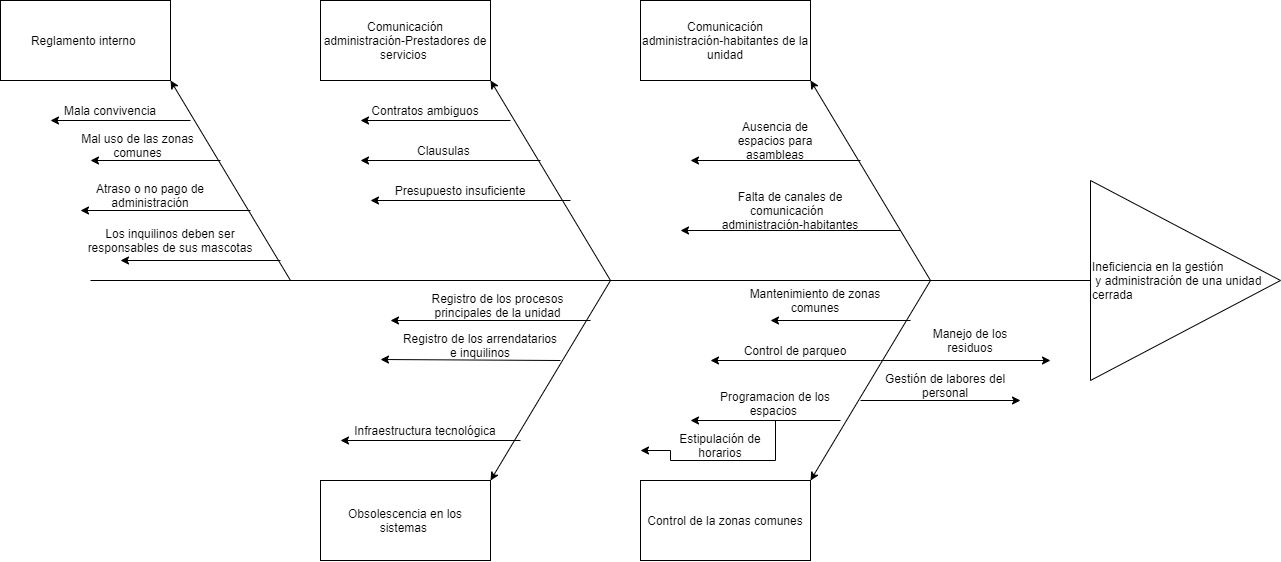

The diagram above was exported from draw.io. Its source (the exported page's mxGraphModel, read from the mxfile embedded in the PNG):
<mxGraphModel dx="1704" dy="578" grid="1" gridSize="10" guides="1" tooltips="1" connect="1" arrows="1" fold="1" page="1" pageScale="1" pageWidth="827" pageHeight="1169" math="0" shadow="0">
  <root>
    <mxCell id="0" />
    <mxCell id="1" parent="0" />
    <mxCell id="NMi4Bcfd9XxEopdZftl2-1" value="" style="endArrow=none;html=1;" parent="1" target="NMi4Bcfd9XxEopdZftl2-2" edge="1">
      <mxGeometry width="50" height="50" relative="1" as="geometry">
        <mxPoint x="-240" y="280" as="sourcePoint" />
        <mxPoint x="660" y="280" as="targetPoint" />
      </mxGeometry>
    </mxCell>
    <mxCell id="NMi4Bcfd9XxEopdZftl2-2" value="Ineficiencia en la gestión&lt;br&gt;&amp;nbsp;y administración de una unidad cerrada" style="triangle;whiteSpace=wrap;html=1;align=left;" parent="1" vertex="1">
      <mxGeometry x="760" y="180" width="190" height="200" as="geometry" />
    </mxCell>
    <mxCell id="NMi4Bcfd9XxEopdZftl2-6" value="" style="endArrow=classic;html=1;entryX=1;entryY=1;entryDx=0;entryDy=0;" parent="1" target="d_6_mABkJplP2r1XJxD0-2" edge="1">
      <mxGeometry width="50" height="50" relative="1" as="geometry">
        <mxPoint x="600" y="280" as="sourcePoint" />
        <mxPoint x="480" y="160" as="targetPoint" />
      </mxGeometry>
    </mxCell>
    <mxCell id="NMi4Bcfd9XxEopdZftl2-7" value="" style="endArrow=classic;html=1;entryX=1;entryY=0;entryDx=0;entryDy=0;" parent="1" target="d_6_mABkJplP2r1XJxD0-3" edge="1">
      <mxGeometry width="50" height="50" relative="1" as="geometry">
        <mxPoint x="600" y="280" as="sourcePoint" />
        <mxPoint x="480" y="400" as="targetPoint" />
      </mxGeometry>
    </mxCell>
    <mxCell id="NMi4Bcfd9XxEopdZftl2-8" value="" style="endArrow=classic;html=1;entryX=1;entryY=1;entryDx=0;entryDy=0;" parent="1" target="d_6_mABkJplP2r1XJxD0-1" edge="1">
      <mxGeometry width="50" height="50" relative="1" as="geometry">
        <mxPoint x="280" y="280" as="sourcePoint" />
        <mxPoint x="160" y="160" as="targetPoint" />
      </mxGeometry>
    </mxCell>
    <mxCell id="NMi4Bcfd9XxEopdZftl2-9" value="" style="endArrow=classic;html=1;entryX=1;entryY=0;entryDx=0;entryDy=0;" parent="1" target="d_6_mABkJplP2r1XJxD0-4" edge="1">
      <mxGeometry width="50" height="50" relative="1" as="geometry">
        <mxPoint x="280" y="280" as="sourcePoint" />
        <mxPoint x="160" y="400" as="targetPoint" />
      </mxGeometry>
    </mxCell>
    <mxCell id="d_6_mABkJplP2r1XJxD0-1" value="Comunicación&lt;br&gt;administración-Prestadores de servicios&amp;nbsp;" style="rounded=0;whiteSpace=wrap;html=1;" parent="1" vertex="1">
      <mxGeometry x="-10" width="170" height="80" as="geometry" />
    </mxCell>
    <mxCell id="d_6_mABkJplP2r1XJxD0-2" value="Comunicación&lt;br&gt;administración-habitantes de la unidad" style="rounded=0;whiteSpace=wrap;html=1;" parent="1" vertex="1">
      <mxGeometry x="310" width="170" height="80" as="geometry" />
    </mxCell>
    <mxCell id="d_6_mABkJplP2r1XJxD0-3" value="Control de la zonas comunes" style="rounded=0;whiteSpace=wrap;html=1;" parent="1" vertex="1">
      <mxGeometry x="310" y="480" width="170" height="80" as="geometry" />
    </mxCell>
    <mxCell id="d_6_mABkJplP2r1XJxD0-4" value="Obsolescencia en los sistemas&amp;nbsp;" style="rounded=0;whiteSpace=wrap;html=1;" parent="1" vertex="1">
      <mxGeometry x="-10" y="480" width="170" height="80" as="geometry" />
    </mxCell>
    <mxCell id="d_6_mABkJplP2r1XJxD0-6" value="" style="endArrow=classic;html=1;" parent="1" edge="1">
      <mxGeometry width="50" height="50" relative="1" as="geometry">
        <mxPoint x="570" y="230" as="sourcePoint" />
        <mxPoint x="350" y="230" as="targetPoint" />
      </mxGeometry>
    </mxCell>
    <mxCell id="d_6_mABkJplP2r1XJxD0-7" value="Falta de canales de comunicación&amp;nbsp;&amp;nbsp;&lt;br&gt;administración-habitantes" style="text;html=1;strokeColor=none;fillColor=none;align=center;verticalAlign=middle;whiteSpace=wrap;rounded=0;" parent="1" vertex="1">
      <mxGeometry x="370" y="190" width="180" height="40" as="geometry" />
    </mxCell>
    <mxCell id="d_6_mABkJplP2r1XJxD0-8" value="" style="endArrow=classic;html=1;" parent="1" edge="1">
      <mxGeometry width="50" height="50" relative="1" as="geometry">
        <mxPoint x="530" y="160" as="sourcePoint" />
        <mxPoint x="360" y="160" as="targetPoint" />
      </mxGeometry>
    </mxCell>
    <mxCell id="d_6_mABkJplP2r1XJxD0-12" value="Ausencia de espacios para asambleas" style="text;html=1;strokeColor=none;fillColor=none;align=center;verticalAlign=middle;whiteSpace=wrap;rounded=0;" parent="1" vertex="1">
      <mxGeometry x="390" y="120" width="110" height="40" as="geometry" />
    </mxCell>
    <mxCell id="d_6_mABkJplP2r1XJxD0-13" value="" style="endArrow=classic;html=1;" parent="1" edge="1">
      <mxGeometry width="50" height="50" relative="1" as="geometry">
        <mxPoint x="-40" y="280" as="sourcePoint" />
        <mxPoint x="-160" y="80" as="targetPoint" />
      </mxGeometry>
    </mxCell>
    <mxCell id="d_6_mABkJplP2r1XJxD0-14" value="Reglamento interno&amp;nbsp;" style="rounded=0;whiteSpace=wrap;html=1;" parent="1" vertex="1">
      <mxGeometry x="-330" width="170" height="80" as="geometry" />
    </mxCell>
    <mxCell id="d_6_mABkJplP2r1XJxD0-15" value="" style="endArrow=classic;html=1;" parent="1" edge="1">
      <mxGeometry width="50" height="50" relative="1" as="geometry">
        <mxPoint x="-140" y="120" as="sourcePoint" />
        <mxPoint x="-280" y="119.99999999999989" as="targetPoint" />
      </mxGeometry>
    </mxCell>
    <mxCell id="d_6_mABkJplP2r1XJxD0-17" value="Mala convivencia" style="text;html=1;strokeColor=none;fillColor=none;align=center;verticalAlign=middle;whiteSpace=wrap;rounded=0;" parent="1" vertex="1">
      <mxGeometry x="-280" y="100" width="120" height="20" as="geometry" />
    </mxCell>
    <mxCell id="d_6_mABkJplP2r1XJxD0-18" value="" style="endArrow=classic;html=1;" parent="1" edge="1">
      <mxGeometry width="50" height="50" relative="1" as="geometry">
        <mxPoint x="-110" y="160" as="sourcePoint" />
        <mxPoint x="-240" y="160" as="targetPoint" />
      </mxGeometry>
    </mxCell>
    <mxCell id="d_6_mABkJplP2r1XJxD0-19" value="Mal uso de las zonas comunes" style="text;html=1;strokeColor=none;fillColor=none;align=center;verticalAlign=middle;whiteSpace=wrap;rounded=0;" parent="1" vertex="1">
      <mxGeometry x="-265" y="130" width="145" height="30" as="geometry" />
    </mxCell>
    <mxCell id="d_6_mABkJplP2r1XJxD0-22" value="Atraso o no pago de administración" style="text;html=1;strokeColor=none;fillColor=none;align=center;verticalAlign=middle;whiteSpace=wrap;rounded=0;" parent="1" vertex="1">
      <mxGeometry x="-265" y="180" width="170" height="30" as="geometry" />
    </mxCell>
    <mxCell id="d_6_mABkJplP2r1XJxD0-23" value="" style="endArrow=classic;html=1;" parent="1" edge="1">
      <mxGeometry width="50" height="50" relative="1" as="geometry">
        <mxPoint x="-80" y="210" as="sourcePoint" />
        <mxPoint x="-250" y="210" as="targetPoint" />
      </mxGeometry>
    </mxCell>
    <mxCell id="d_6_mABkJplP2r1XJxD0-25" value="" style="endArrow=classic;html=1;" parent="1" edge="1">
      <mxGeometry width="50" height="50" relative="1" as="geometry">
        <mxPoint x="180" y="120" as="sourcePoint" />
        <mxPoint x="30" y="120" as="targetPoint" />
      </mxGeometry>
    </mxCell>
    <mxCell id="d_6_mABkJplP2r1XJxD0-27" value="Contratos ambiguos" style="text;html=1;strokeColor=none;fillColor=none;align=center;verticalAlign=middle;whiteSpace=wrap;rounded=0;" parent="1" vertex="1">
      <mxGeometry x="30" y="100" width="130" height="20" as="geometry" />
    </mxCell>
    <mxCell id="d_6_mABkJplP2r1XJxD0-28" value="" style="endArrow=classic;html=1;" parent="1" edge="1">
      <mxGeometry width="50" height="50" relative="1" as="geometry">
        <mxPoint x="210" y="160" as="sourcePoint" />
        <mxPoint x="30" y="160" as="targetPoint" />
      </mxGeometry>
    </mxCell>
    <mxCell id="d_6_mABkJplP2r1XJxD0-30" value="Registro de los procesos principales de la unidad" style="text;html=1;strokeColor=none;fillColor=none;align=center;verticalAlign=middle;whiteSpace=wrap;rounded=0;" parent="1" vertex="1">
      <mxGeometry x="75" y="290" width="185" height="30" as="geometry" />
    </mxCell>
    <mxCell id="d_6_mABkJplP2r1XJxD0-31" value="Control de parqueo" style="text;html=1;strokeColor=none;fillColor=none;align=center;verticalAlign=middle;whiteSpace=wrap;rounded=0;" parent="1" vertex="1">
      <mxGeometry x="390" y="340" width="150" height="20" as="geometry" />
    </mxCell>
    <mxCell id="d_6_mABkJplP2r1XJxD0-32" value="Mantenimiento de zonas comunes" style="text;html=1;strokeColor=none;fillColor=none;align=center;verticalAlign=middle;whiteSpace=wrap;rounded=0;" parent="1" vertex="1">
      <mxGeometry x="400" y="280" width="170" height="40" as="geometry" />
    </mxCell>
    <mxCell id="d_6_mABkJplP2r1XJxD0-33" value="Presupuesto insuficiente" style="text;html=1;strokeColor=none;fillColor=none;align=center;verticalAlign=middle;whiteSpace=wrap;rounded=0;" parent="1" vertex="1">
      <mxGeometry x="50" y="180" width="160" height="20" as="geometry" />
    </mxCell>
    <mxCell id="d_6_mABkJplP2r1XJxD0-34" value="Clausulas&amp;nbsp;" style="text;html=1;strokeColor=none;fillColor=none;align=center;verticalAlign=middle;whiteSpace=wrap;rounded=0;" parent="1" vertex="1">
      <mxGeometry x="40" y="140" width="150" height="20" as="geometry" />
    </mxCell>
    <mxCell id="d_6_mABkJplP2r1XJxD0-35" value="" style="endArrow=classic;html=1;" parent="1" edge="1">
      <mxGeometry width="50" height="50" relative="1" as="geometry">
        <mxPoint x="240" y="200" as="sourcePoint" />
        <mxPoint x="40" y="200" as="targetPoint" />
      </mxGeometry>
    </mxCell>
    <mxCell id="d_6_mABkJplP2r1XJxD0-38" value="" style="endArrow=classic;html=1;" parent="1" edge="1">
      <mxGeometry width="50" height="50" relative="1" as="geometry">
        <mxPoint x="580" y="320" as="sourcePoint" />
        <mxPoint x="440" y="320" as="targetPoint" />
      </mxGeometry>
    </mxCell>
    <mxCell id="d_6_mABkJplP2r1XJxD0-39" value="" style="endArrow=classic;html=1;" parent="1" edge="1">
      <mxGeometry width="50" height="50" relative="1" as="geometry">
        <mxPoint x="550" y="360" as="sourcePoint" />
        <mxPoint x="380" y="360" as="targetPoint" />
      </mxGeometry>
    </mxCell>
    <mxCell id="d_6_mABkJplP2r1XJxD0-40" value="" style="endArrow=classic;html=1;" parent="1" edge="1">
      <mxGeometry width="50" height="50" relative="1" as="geometry">
        <mxPoint x="510" y="420" as="sourcePoint" />
        <mxPoint x="360" y="420" as="targetPoint" />
      </mxGeometry>
    </mxCell>
    <mxCell id="d_6_mABkJplP2r1XJxD0-41" value="Gestión de labores del personal" style="text;html=1;strokeColor=none;fillColor=none;align=center;verticalAlign=middle;whiteSpace=wrap;rounded=0;" parent="1" vertex="1">
      <mxGeometry x="540" y="370" width="150" height="30" as="geometry" />
    </mxCell>
    <mxCell id="d_6_mABkJplP2r1XJxD0-42" value="Estipulación de horarios" style="text;html=1;strokeColor=none;fillColor=none;align=center;verticalAlign=middle;whiteSpace=wrap;rounded=0;" parent="1" vertex="1">
      <mxGeometry x="340" y="430" width="100" height="30" as="geometry" />
    </mxCell>
    <mxCell id="d_6_mABkJplP2r1XJxD0-44" style="edgeStyle=orthogonalEdgeStyle;rounded=0;orthogonalLoop=1;jettySize=auto;html=1;verticalAlign=top;" parent="1" source="d_6_mABkJplP2r1XJxD0-43" edge="1">
      <mxGeometry relative="1" as="geometry">
        <mxPoint x="310" y="450" as="targetPoint" />
        <Array as="points">
          <mxPoint x="445" y="460" />
          <mxPoint x="340" y="460" />
          <mxPoint x="340" y="450" />
        </Array>
      </mxGeometry>
    </mxCell>
    <mxCell id="d_6_mABkJplP2r1XJxD0-43" value="Programacion de los espacios&amp;nbsp;" style="text;html=1;strokeColor=none;fillColor=none;align=center;verticalAlign=bottom;whiteSpace=wrap;rounded=0;" parent="1" vertex="1">
      <mxGeometry x="370" y="390" width="150" height="30" as="geometry" />
    </mxCell>
    <mxCell id="d_6_mABkJplP2r1XJxD0-49" value="" style="endArrow=classic;html=1;" parent="1" edge="1">
      <mxGeometry width="50" height="50" relative="1" as="geometry">
        <mxPoint x="260" y="320" as="sourcePoint" />
        <mxPoint x="60" y="320" as="targetPoint" />
      </mxGeometry>
    </mxCell>
    <mxCell id="d_6_mABkJplP2r1XJxD0-50" value="Infraestructura tecnológica" style="text;html=1;strokeColor=none;fillColor=none;align=center;verticalAlign=middle;whiteSpace=wrap;rounded=0;" parent="1" vertex="1">
      <mxGeometry x="20" y="420" width="150" height="20" as="geometry" />
    </mxCell>
    <mxCell id="d_6_mABkJplP2r1XJxD0-51" value="Manejo de los residuos" style="text;html=1;strokeColor=none;fillColor=none;align=center;verticalAlign=middle;whiteSpace=wrap;rounded=0;" parent="1" vertex="1">
      <mxGeometry x="590" y="320" width="100" height="40" as="geometry" />
    </mxCell>
    <mxCell id="d_6_mABkJplP2r1XJxD0-52" value="Registro de los arrendatarios e inquilinos" style="text;html=1;strokeColor=none;fillColor=none;align=center;verticalAlign=middle;whiteSpace=wrap;rounded=0;" parent="1" vertex="1">
      <mxGeometry x="70" y="330" width="160" height="30" as="geometry" />
    </mxCell>
    <mxCell id="d_6_mABkJplP2r1XJxD0-53" value="" style="endArrow=classic;html=1;exitX=1;exitY=1;exitDx=0;exitDy=0;" parent="1" source="d_6_mABkJplP2r1XJxD0-52" edge="1">
      <mxGeometry width="50" height="50" relative="1" as="geometry">
        <mxPoint x="190" y="359" as="sourcePoint" />
        <mxPoint x="50" y="359" as="targetPoint" />
      </mxGeometry>
    </mxCell>
    <mxCell id="d_6_mABkJplP2r1XJxD0-55" value="" style="endArrow=classic;html=1;" parent="1" edge="1">
      <mxGeometry width="50" height="50" relative="1" as="geometry">
        <mxPoint x="550" y="360" as="sourcePoint" />
        <mxPoint x="720" y="360" as="targetPoint" />
      </mxGeometry>
    </mxCell>
    <mxCell id="d_6_mABkJplP2r1XJxD0-56" value="" style="endArrow=classic;html=1;" parent="1" edge="1">
      <mxGeometry width="50" height="50" relative="1" as="geometry">
        <mxPoint x="190" y="440" as="sourcePoint" />
        <mxPoint x="10" y="440" as="targetPoint" />
      </mxGeometry>
    </mxCell>
    <mxCell id="d_6_mABkJplP2r1XJxD0-57" value="" style="endArrow=classic;html=1;" parent="1" edge="1">
      <mxGeometry width="50" height="50" relative="1" as="geometry">
        <mxPoint x="530" y="400" as="sourcePoint" />
        <mxPoint x="690" y="400" as="targetPoint" />
      </mxGeometry>
    </mxCell>
    <mxCell id="DEovYTPz0LGabd4h1fYN-1" value="" style="endArrow=classic;html=1;" edge="1" parent="1">
      <mxGeometry width="50" height="50" relative="1" as="geometry">
        <mxPoint x="-50" y="260" as="sourcePoint" />
        <mxPoint x="-210" y="260" as="targetPoint" />
      </mxGeometry>
    </mxCell>
    <mxCell id="DEovYTPz0LGabd4h1fYN-3" value="Los inquilinos deben ser responsables de sus mascotas" style="text;html=1;strokeColor=none;fillColor=none;align=center;verticalAlign=middle;whiteSpace=wrap;rounded=0;" vertex="1" parent="1">
      <mxGeometry x="-250" y="230" width="180" height="20" as="geometry" />
    </mxCell>
  </root>
</mxGraphModel>